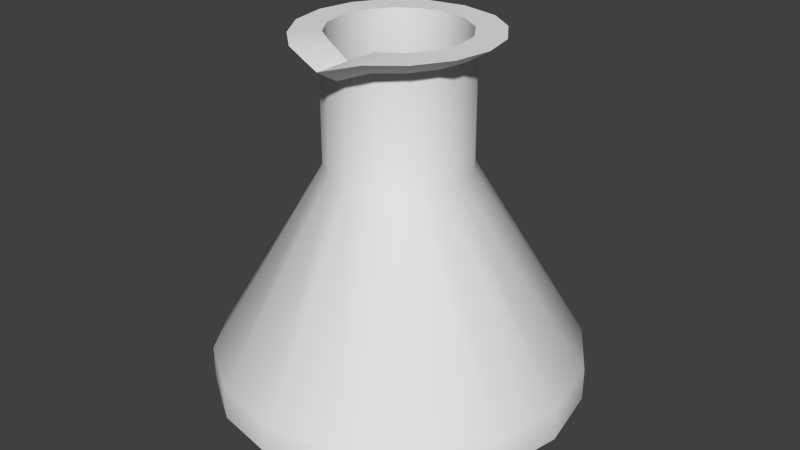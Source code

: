 # Source: flask.blend  (saved by Blender 2.76.0; exported with 4.5.12 LTS)
import bpy
from mathutils import Matrix  # noqa: F401  (used for matrix-valued properties, if any)

bpy.ops.wm.read_factory_settings(use_empty=True)
scene = bpy.context.scene
scene.name = 'Scene'

# ---- collections
col_collection_1 = bpy.data.collections.new('Collection 1'); scene.collection.children.link(col_collection_1)

# ---- world
world_world = bpy.data.worlds.new('World'); scene.world = world_world
world_world.color = (0.05088, 0.05088, 0.05088)
world_world.use_sun_shadow = False
world_world.sun_shadow_jitter_overblur = 0.0
world_world.cycles.sampling_method = 'NONE'
world_world.cycles.sample_map_resolution = 256

# ---- meshes
me_cylinder_263 = bpy.data.meshes.new('Cylinder.263')
me_cylinder_263.from_pydata([(-0.02192, 0.04656, 0.2616), (3.701e-05, 0.0496, 0.2616), (-0.03696, 0.03622, 0.2616), (0.01928, 0.04577, 0.2616), (-0.04807, 0.01911, 0.2616), (0.0356, 0.03487, 0.2616), (-0.05231, -0.000795, 0.2616), (0.0465, 0.01855, 0.2616), (-0.04877, -0.02123, 0.2616), (0.05033, -0.0006947, 0.2616), (-0.03758, -0.03877, 0.2616), (0.0465, -0.01994, 0.2616), (-0.0217, -0.05316, 0.2616), (0.0356, -0.03626, 0.2616), (3.702e-05, -0.05808, 0.2533), (0.01928, -0.04716, 0.2616), (0.0215, -0.05269, 0.2616), (3.702e-05, -0.05099, 0.2533), (0.03773, -0.03949, 0.2616), (-0.01921, -0.04716, 0.2616), (0.04899, -0.02128, 0.2616), (-0.03553, -0.03626, 0.2616), (0.05281, -0.0006445, 0.2616), (-0.04643, -0.01994, 0.2616), (0.04874, 0.01891, 0.2616), (-0.05026, -0.0006947, 0.2616), (0.03716, 0.03602, 0.2616), (-0.04643, 0.01855, 0.2616), (0.022, 0.04656, 0.2616), (-0.03553, 0.03487, 0.2616), (3.701e-05, 0.05092, 0.2616), (-0.01921, 0.04577, 0.2616), (0.0, 0.1312, 0.02139), (-7.822e-09, 0.1085, -0.0008712), (0.05022, 0.1212, 0.02139), (0.04154, 0.1003, -0.0008712), (0.0928, 0.0928, 0.02139), (0.07675, 0.07675, -0.0008712), (0.1212, 0.05022, 0.02139), (0.1003, 0.04154, -0.0008712), (0.1312, -5.736e-09, 0.02139), (0.1085, -5.867e-09, -0.0008712), (0.1212, -0.05022, 0.02139), (0.1003, -0.04154, -0.0008712), (0.0928, -0.0928, 0.02139), (0.07675, -0.07675, -0.0008712), (0.05022, -0.1212, 0.02139), (0.04154, -0.1003, -0.0008712), (1.982e-08, -0.1312, 0.02139), (1.32e-08, -0.1085, -0.0008712), (-0.05022, -0.1212, 0.02139), (-0.04154, -0.1003, -0.0008712), (-0.0928, -0.0928, 0.02139), (-0.07675, -0.07675, -0.0008712), (-0.1212, -0.05022, 0.02139), (-0.1003, -0.04154, -0.0008712), (-0.1312, 1.565e-09, 0.02139), (-0.1085, -1.956e-09, -0.0008712), (-0.1212, 0.05022, 0.02139), (-0.1003, 0.04154, -0.0008712), (-0.0928, 0.0928, 0.02139), (-0.07675, 0.07675, -0.0008712), (-0.05022, 0.1212, 0.02139), (-0.04154, 0.1003, -0.0008712), (-0.02853, 0.0611, 0.2715), (-0.04806, 0.04767, 0.2715), (-0.0625, 0.02543, 0.2715), (-0.06802, -0.000437, 0.2715), (-0.06341, -0.02699, 0.2715), (-0.04888, -0.04979, 0.2715), (-0.02823, -0.0685, 0.2715), (1.635e-05, -0.07489, 0.2632), (0.02791, -0.06788, 0.2715), (0.04901, -0.05073, 0.2715), (0.06364, -0.02706, 0.2715), (0.0686, -0.0002415, 0.2715), (0.06332, 0.02517, 0.2715), (0.04826, 0.04741, 0.2715), (0.02856, 0.0611, 0.2715), (1.634e-05, 0.06678, 0.2715), (-0.01818, 0.0433, 0.2715), (-0.03363, 0.03297, 0.2715), (-0.04395, 0.01753, 0.2715), (-0.04758, -0.0006947, 0.2715), (-0.04395, -0.01892, 0.2715), (-0.03363, -0.03436, 0.2715), (-0.01818, -0.04469, 0.2715), (3.702e-05, -0.04831, 0.2632), (0.01826, -0.04469, 0.2715), (0.03371, -0.03436, 0.2715), (0.04403, -0.01892, 0.2715), (0.04765, -0.0006947, 0.2715), (0.04403, 0.01753, 0.2715), (0.03371, 0.03297, 0.2715), (0.01826, 0.0433, 0.2715), (3.701e-05, 0.04692, 0.2715), (-0.04755, 0.1148, 0.02459), (-0.08786, 0.08786, 0.02459), (-0.1148, 0.04755, 0.02459), (-0.1242, 1.522e-09, 0.02459), (-0.1148, -0.04755, 0.02459), (-0.08786, -0.08786, 0.02459), (-0.04755, -0.1148, 0.02459), (1.907e-08, -0.1242, 0.02459), (0.04755, -0.1148, 0.02459), (0.08786, -0.08786, 0.02459), (0.1148, -0.04755, 0.02459), (0.1242, -5.39e-09, 0.02459), (0.1148, 0.04755, 0.02459), (0.08786, 0.08786, 0.02459), (0.04755, 0.1148, 0.02459), (3.053e-10, 0.1242, 0.02459), (0.0, 0.1312, 0.0449), (3.701e-05, 0.0496, 0.1815), (0.01928, 0.04577, 0.1815), (0.05022, 0.1212, 0.0449), (-0.05022, 0.1212, 0.0449), (-0.01921, 0.04577, 0.1815), (0.0356, 0.03487, 0.1815), (0.0928, 0.0928, 0.0449), (0.0465, 0.01855, 0.1815), (0.1212, 0.05022, 0.0449), (0.05033, -0.0006947, 0.1815), (0.1312, -5.736e-09, 0.0449), (0.0465, -0.01994, 0.1815), (0.1212, -0.05022, 0.0449), (0.0356, -0.03626, 0.1815), (0.0928, -0.0928, 0.0449), (0.01928, -0.04716, 0.1815), (0.05022, -0.1212, 0.0449), (3.702e-05, -0.05099, 0.1815), (1.982e-08, -0.1312, 0.0449), (-0.01921, -0.04716, 0.1815), (-0.05022, -0.1212, 0.0449), (-0.03553, -0.03626, 0.1815), (-0.0928, -0.0928, 0.0449), (-0.04643, -0.01994, 0.1815), (-0.1212, -0.05022, 0.0449), (-0.05026, -0.0006947, 0.1815), (-0.1312, 1.565e-09, 0.0449), (-0.04643, 0.01855, 0.1815), (-0.1212, 0.05022, 0.0449), (-0.03553, 0.03487, 0.1815), (-0.0928, 0.0928, 0.0449), (1.907e-08, -0.1242, 0.03947), (3.702e-05, -0.04831, 0.1815), (0.01826, -0.04469, 0.1815), (0.04755, -0.1148, 0.03947), (-0.08786, -0.08786, 0.03947), (-0.03363, -0.03436, 0.1815), (-0.01818, -0.04469, 0.1815), (-0.04755, -0.1148, 0.03947), (-0.1242, 1.522e-09, 0.03947), (-0.04758, -0.0006947, 0.1815), (-0.04395, -0.01892, 0.1815), (-0.1148, -0.04755, 0.03947), (0.04755, 0.1148, 0.03947), (0.01826, 0.0433, 0.1815), (3.701e-05, 0.04692, 0.1815), (3.053e-10, 0.1242, 0.03947), (-0.08786, 0.08786, 0.03947), (-0.03363, 0.03297, 0.1815), (-0.04395, 0.01753, 0.1815), (-0.1148, 0.04755, 0.03947), (0.1148, 0.04755, 0.03947), (0.04403, 0.01753, 0.1815), (0.03371, 0.03297, 0.1815), (0.08786, 0.08786, 0.03947), (-0.01818, 0.0433, 0.1815), (-0.04755, 0.1148, 0.03947), (0.1148, -0.04755, 0.03947), (0.04403, -0.01892, 0.1815), (0.04765, -0.0006947, 0.1815), (0.1242, -5.39e-09, 0.03947), (0.03371, -0.03436, 0.1815), (0.08786, -0.08786, 0.03947), (0.01928, 0.04577, 0.2616), (3.701e-05, 0.0496, 0.2616), (3.702e-05, -0.05808, 0.2533), (3.702e-05, -0.05099, 0.2533), (3.702e-05, -0.05099, 0.2533), (0.0356, 0.03487, 0.2616), (0.0465, 0.01855, 0.2616), (0.05033, -0.0006947, 0.2616), (0.0465, -0.01994, 0.2616), (0.0356, -0.03626, 0.2616), (0.01928, -0.04716, 0.2616), (-0.01921, -0.04716, 0.2616), (-0.03553, -0.03626, 0.2616), (-0.04643, -0.01994, 0.2616), (-0.05026, -0.0006947, 0.2616), (-0.04643, 0.01855, 0.2616), (-0.03553, 0.03487, 0.2616), (-0.01921, 0.04577, 0.2616), (0.0, 0.1312, 0.02139), (0.05022, 0.1212, 0.02139), (0.04154, 0.1003, -0.0008712), (-7.822e-09, 0.1085, -0.0008712), (0.0928, 0.0928, 0.02139), (0.07675, 0.07675, -0.0008712), (0.1212, 0.05022, 0.02139), (0.1003, 0.04154, -0.0008712), (0.1312, -5.736e-09, 0.02139), (0.1085, -5.867e-09, -0.0008712), (0.1212, -0.05022, 0.02139), (0.1003, -0.04154, -0.0008712), (0.0928, -0.0928, 0.02139), (0.07675, -0.07675, -0.0008712), (0.05022, -0.1212, 0.02139), (0.04154, -0.1003, -0.0008712), (1.982e-08, -0.1312, 0.02139), (1.32e-08, -0.1085, -0.0008712), (-0.05022, -0.1212, 0.02139), (-0.04154, -0.1003, -0.0008712), (-0.0928, -0.0928, 0.02139), (-0.07675, -0.07675, -0.0008712), (-0.1212, -0.05022, 0.02139), (-0.1003, -0.04154, -0.0008712), (-0.1312, 1.565e-09, 0.02139), (-0.1085, -1.956e-09, -0.0008712), (-0.1212, 0.05022, 0.02139), (-0.1003, 0.04154, -0.0008712), (-0.0928, 0.0928, 0.02139), (-0.07675, 0.07675, -0.0008712), (-0.05022, 0.1212, 0.02139), (-0.04154, 0.1003, -0.0008712), (1.634e-05, 0.06678, 0.2715), (-0.02853, 0.0611, 0.2715), (-0.04806, 0.04767, 0.2715), (-0.0625, 0.02543, 0.2715), (-0.06802, -0.000437, 0.2715), (-0.06341, -0.02699, 0.2715), (-0.04888, -0.04979, 0.2715), (-0.02823, -0.0685, 0.2715), (1.635e-05, -0.07489, 0.2632), (1.635e-05, -0.07489, 0.2632), (1.635e-05, -0.07489, 0.2632), (0.02791, -0.06788, 0.2715), (0.04901, -0.05073, 0.2715), (0.06364, -0.02706, 0.2715), (0.0686, -0.0002415, 0.2715), (0.06332, 0.02517, 0.2715), (0.04826, 0.04741, 0.2715), (0.02856, 0.0611, 0.2715), (3.701e-05, 0.04692, 0.2715), (-0.01818, 0.0433, 0.2715), (-0.03363, 0.03297, 0.2715), (-0.04395, 0.01753, 0.2715), (-0.04758, -0.0006947, 0.2715), (-0.04395, -0.01892, 0.2715), (-0.03363, -0.03436, 0.2715), (-0.01818, -0.04469, 0.2715), (3.702e-05, -0.04831, 0.2632), (3.702e-05, -0.04831, 0.2632), (0.01826, -0.04469, 0.2715), (0.03371, -0.03436, 0.2715), (0.04403, -0.01892, 0.2715), (0.04765, -0.0006947, 0.2715), (0.04403, 0.01753, 0.2715), (0.03371, 0.03297, 0.2715), (0.01826, 0.0433, 0.2715), (3.053e-10, 0.1242, 0.02459), (-0.04755, 0.1148, 0.02459), (-0.08786, 0.08786, 0.02459), (-0.1148, 0.04755, 0.02459), (-0.1242, 1.522e-09, 0.02459), (-0.1148, -0.04755, 0.02459), (-0.08786, -0.08786, 0.02459), (-0.04755, -0.1148, 0.02459), (1.907e-08, -0.1242, 0.02459), (0.04755, -0.1148, 0.02459), (0.08786, -0.08786, 0.02459), (0.1148, -0.04755, 0.02459), (0.1242, -5.39e-09, 0.02459), (0.1148, 0.04755, 0.02459), (0.08786, 0.08786, 0.02459), (0.04755, 0.1148, 0.02459)], [], [(117, 31, 177, 113), (118, 181, 7, 120), (120, 7, 9, 122), (122, 9, 11, 124), (124, 11, 185, 126), (126, 185, 186, 128), (128, 186, 180, 130), (130, 180, 19, 132), (132, 19, 21, 134), (134, 21, 189, 136), (136, 189, 25, 138), (138, 25, 27, 140), (140, 27, 29, 142), (142, 29, 31, 117), (15, 13, 18, 16), (114, 176, 181, 118), (188, 187, 12, 10), (113, 177, 176, 114), (194, 195, 196, 197), (195, 198, 199, 196), (198, 200, 201, 199), (200, 202, 203, 201), (202, 204, 205, 203), (204, 206, 207, 205), (206, 208, 209, 207), (208, 210, 211, 209), (210, 212, 213, 211), (212, 214, 215, 213), (214, 216, 217, 215), (216, 218, 219, 217), (218, 220, 221, 219), (220, 222, 223, 221), (222, 224, 225, 223), (224, 194, 197, 225), (33, 35, 37, 39, 41, 43, 45, 47, 49, 51, 53, 55, 57, 59, 61, 63), (5, 3, 28, 26), (191, 190, 6, 4), (184, 183, 22, 20), (1, 193, 0, 30), (3, 1, 30, 28), (15, 16, 14), (23, 188, 10, 8), (182, 5, 26, 24), (192, 191, 4, 2), (13, 184, 20, 18), (187, 179, 178), (190, 23, 8, 6), (183, 182, 24, 22), (193, 192, 2, 0), (10, 12, 233, 232), (24, 26, 242, 241), (22, 24, 241, 240), (4, 6, 230, 229), (2, 4, 229, 228), (16, 18, 238, 237), (14, 16, 237, 235), (28, 30, 226, 243), (26, 28, 243, 242), (8, 10, 232, 231), (6, 8, 231, 230), (20, 22, 240, 239), (18, 20, 239, 238), (0, 2, 228, 227), (30, 0, 227, 226), (12, 178, 234, 233), (236, 252, 251), (68, 69, 250, 249), (66, 67, 248, 247), (77, 78, 260, 259), (64, 65, 246, 245), (75, 76, 258, 257), (73, 74, 256, 255), (71, 72, 254), (69, 70, 251, 250), (67, 68, 249, 248), (78, 79, 244, 260), (65, 66, 247, 246), (76, 77, 259, 258), (79, 64, 245, 244), (74, 75, 257, 256), (72, 73, 255, 254), (144, 147, 270, 269), (148, 151, 268, 267), (152, 155, 266, 265), (156, 159, 261, 276), (160, 163, 264, 263), (164, 167, 275, 274), (159, 169, 262, 261), (170, 173, 273, 272), (147, 175, 271, 270), (151, 144, 269, 268), (155, 148, 267, 266), (163, 152, 265, 264), (167, 156, 276, 275), (169, 160, 263, 262), (173, 164, 274, 273), (175, 170, 272, 271), (111, 96, 97, 98, 99, 100, 101, 102, 103, 104, 105, 106, 107, 108, 109, 110), (70, 236, 251), (253, 71, 254), (17, 15, 14), (12, 187, 178), (62, 116, 112, 32), (116, 117, 113, 112), (36, 119, 121, 38), (119, 118, 120, 121), (38, 121, 123, 40), (121, 120, 122, 123), (40, 123, 125, 42), (123, 122, 124, 125), (42, 125, 127, 44), (125, 124, 126, 127), (44, 127, 129, 46), (127, 126, 128, 129), (46, 129, 131, 48), (129, 128, 130, 131), (48, 131, 133, 50), (131, 130, 132, 133), (50, 133, 135, 52), (133, 132, 134, 135), (52, 135, 137, 54), (135, 134, 136, 137), (54, 137, 139, 56), (137, 136, 138, 139), (56, 139, 141, 58), (139, 138, 140, 141), (58, 141, 143, 60), (141, 140, 142, 143), (60, 143, 116, 62), (143, 142, 117, 116), (34, 115, 119, 36), (115, 114, 118, 119), (32, 112, 115, 34), (112, 113, 114, 115), (87, 88, 146, 145), (145, 146, 147, 144), (85, 86, 150, 149), (149, 150, 151, 148), (83, 84, 154, 153), (153, 154, 155, 152), (94, 95, 158, 157), (157, 158, 159, 156), (81, 82, 162, 161), (161, 162, 163, 160), (92, 93, 166, 165), (165, 166, 167, 164), (95, 80, 168, 158), (158, 168, 169, 159), (90, 91, 172, 171), (171, 172, 173, 170), (88, 89, 174, 146), (146, 174, 175, 147), (86, 87, 145, 150), (150, 145, 144, 151), (84, 85, 149, 154), (154, 149, 148, 155), (82, 83, 153, 162), (162, 153, 152, 163), (93, 94, 157, 166), (166, 157, 156, 167), (80, 81, 161, 168), (168, 161, 160, 169), (91, 92, 165, 172), (172, 165, 164, 173), (89, 90, 171, 174), (174, 171, 170, 175)])
me_cylinder_263.polygons.foreach_set('use_smooth', [True] * 166)
_uv = me_cylinder_263.uv_layers.new(name='UVMap')
_uv.uv.foreach_set('vector', [0.2172, 0.9291, 0.2172, 0.9303, 0.2165, 0.9303, 0.2165, 0.9291, 0.2151, 0.9291, 0.2151, 0.9303, 0.2146, 0.9303, 0.2146, 0.9291, 0.2146, 0.9291, 0.2146, 0.9303, 0.2145, 0.9303, 0.2145, 0.9291, 0.2124, 0.9334, 0.2124, 0.9358, 0.2121, 0.9358, 0.2121, 0.9334, 0.2121, 0.9334, 0.2121, 0.9358, 0.2111, 0.9358, 0.2111, 0.9334, 0.2111, 0.9334, 0.2111, 0.9358, 0.2097, 0.9358, 0.2097, 0.9334, 0.2097, 0.9334, 0.2097, 0.9358, 0.208, 0.9356, 0.208, 0.9334, 0.208, 0.9334, 0.208, 0.9356, 0.2063, 0.9358, 0.2063, 0.9334, 0.2063, 0.9334, 0.2063, 0.9358, 0.2049, 0.9358, 0.2049, 0.9334, 0.2049, 0.9334, 0.2049, 0.9358, 0.2039, 0.9358, 0.2039, 0.9334, 0.2039, 0.9334, 0.2039, 0.9358, 0.2036, 0.9358, 0.2036, 0.9334, 0.2185, 0.9291, 0.2185, 0.9303, 0.2183, 0.9303, 0.2183, 0.9291, 0.2183, 0.9291, 0.2183, 0.9303, 0.2179, 0.9303, 0.2179, 0.9291, 0.2179, 0.9291, 0.2179, 0.9303, 0.2172, 0.9303, 0.2172, 0.9291, 0.2062, 0.9229, 0.2068, 0.9233, 0.2069, 0.9232, 0.2063, 0.9227, 0.2157, 0.9291, 0.2157, 0.9303, 0.2151, 0.9303, 0.2151, 0.9291, 0.2041, 0.9233, 0.2047, 0.9229, 0.2046, 0.9226, 0.204, 0.9232, 0.2165, 0.9291, 0.2165, 0.9303, 0.2157, 0.9303, 0.2157, 0.9291, 0.2103, 0.9222, 0.2111, 0.9224, 0.2109, 0.9227, 0.2103, 0.9226, 0.2111, 0.9224, 0.2118, 0.9229, 0.2115, 0.9231, 0.2109, 0.9227, 0.2118, 0.9229, 0.2122, 0.9235, 0.2119, 0.9237, 0.2115, 0.9231, 0.2122, 0.9235, 0.2124, 0.9244, 0.212, 0.9244, 0.2119, 0.9237, 0.2124, 0.9244, 0.2122, 0.9252, 0.2119, 0.925, 0.212, 0.9244, 0.2122, 0.9252, 0.2118, 0.9259, 0.2115, 0.9256, 0.2119, 0.925, 0.2118, 0.9259, 0.2111, 0.9263, 0.2109, 0.926, 0.2115, 0.9256, 0.2111, 0.9263, 0.2103, 0.9265, 0.2103, 0.9261, 0.2109, 0.926, 0.2103, 0.9265, 0.2094, 0.9263, 0.2096, 0.926, 0.2103, 0.9261, 0.2094, 0.9263, 0.2087, 0.9259, 0.209, 0.9256, 0.2096, 0.926, 0.2087, 0.9259, 0.2083, 0.9252, 0.2086, 0.925, 0.209, 0.9256, 0.2083, 0.9252, 0.2081, 0.9244, 0.2085, 0.9244, 0.2086, 0.925, 0.2081, 0.9244, 0.2083, 0.9235, 0.2086, 0.9237, 0.2085, 0.9244, 0.2083, 0.9235, 0.2087, 0.9229, 0.209, 0.9231, 0.2086, 0.9237, 0.2087, 0.9229, 0.2094, 0.9224, 0.2096, 0.9227, 0.209, 0.9231, 0.2094, 0.9224, 0.2103, 0.9222, 0.2103, 0.9226, 0.2096, 0.9227, 0.2177, 0.9224, 0.2183, 0.923, 0.2186, 0.9238, 0.2186, 0.9247, 0.2183, 0.9255, 0.2177, 0.9261, 0.2169, 0.9264, 0.216, 0.9264, 0.2152, 0.9261, 0.2146, 0.9255, 0.2143, 0.9247, 0.2143, 0.9238, 0.2146, 0.923, 0.2152, 0.9224, 0.216, 0.9221, 0.2169, 0.9221, 0.2068, 0.926, 0.2062, 0.9264, 0.2063, 0.9265, 0.2069, 0.9261, 0.2037, 0.9254, 0.2035, 0.9247, 0.2034, 0.9246, 0.2036, 0.9254, 0.2072, 0.9239, 0.2074, 0.9247, 0.2075, 0.9247, 0.2073, 0.9239, 0.2054, 0.9266, 0.2047, 0.9264, 0.2046, 0.9265, 0.2054, 0.9266, 0.2062, 0.9264, 0.2054, 0.9266, 0.2054, 0.9266, 0.2063, 0.9265, 0.2062, 0.9229, 0.2063, 0.9227, 0.2054, 0.9224, 0.2037, 0.9239, 0.2041, 0.9233, 0.204, 0.9232, 0.2036, 0.9239, 0.2072, 0.9254, 0.2068, 0.926, 0.2069, 0.9261, 0.2073, 0.9254, 0.2041, 0.926, 0.2037, 0.9254, 0.2036, 0.9254, 0.204, 0.9261, 0.2068, 0.9233, 0.2072, 0.9239, 0.2073, 0.9239, 0.2069, 0.9232, 0.2047, 0.9229, 0.2054, 0.9225, 0.2054, 0.9224, 0.2035, 0.9247, 0.2037, 0.9239, 0.2036, 0.9239, 0.2034, 0.9246, 0.2074, 0.9247, 0.2072, 0.9254, 0.2073, 0.9254, 0.2075, 0.9247, 0.2047, 0.9264, 0.2041, 0.926, 0.204, 0.9261, 0.2046, 0.9265, 0.2171, 0.9371, 0.2182, 0.9371, 0.2182, 0.9374, 0.2171, 0.9374, 0.2086, 0.9371, 0.2098, 0.9371, 0.2098, 0.9374, 0.2086, 0.9374, 0.2072, 0.9371, 0.2086, 0.9371, 0.2086, 0.9374, 0.2072, 0.9374, 0.2127, 0.9371, 0.2142, 0.9371, 0.2142, 0.9374, 0.2127, 0.9374, 0.2114, 0.9371, 0.2127, 0.9371, 0.2127, 0.9374, 0.2114, 0.9374, 0.2036, 0.9371, 0.2045, 0.9371, 0.2045, 0.9374, 0.2036, 0.9374, 0.2032, 0.9369, 0.2036, 0.9371, 0.2036, 0.9374, 0.2032, 0.9371, 0.2105, 0.9371, 0.2108, 0.9371, 0.2108, 0.9374, 0.2105, 0.9374, 0.2098, 0.9371, 0.2105, 0.9371, 0.2105, 0.9374, 0.2098, 0.9374, 0.2158, 0.9371, 0.2171, 0.9371, 0.2171, 0.9374, 0.2158, 0.9374, 0.2142, 0.9371, 0.2158, 0.9371, 0.2158, 0.9374, 0.2142, 0.9374, 0.2058, 0.9371, 0.2072, 0.9371, 0.2072, 0.9374, 0.2058, 0.9374, 0.2045, 0.9371, 0.2058, 0.9371, 0.2058, 0.9374, 0.2045, 0.9374, 0.2106, 0.9371, 0.2114, 0.9371, 0.2114, 0.9374, 0.2106, 0.9374, 0.2102, 0.9371, 0.2106, 0.9371, 0.2106, 0.9374, 0.2102, 0.9374, 0.2182, 0.9371, 0.2186, 0.9369, 0.2186, 0.9371, 0.2182, 0.9374, 0.2054, 0.9224, 0.2055, 0.9226, 0.2047, 0.923, 0.2036, 0.9239, 0.204, 0.9232, 0.2042, 0.9234, 0.2038, 0.924, 0.2036, 0.9254, 0.2034, 0.9246, 0.2036, 0.9247, 0.2038, 0.9254, 0.2069, 0.9261, 0.2063, 0.9265, 0.2061, 0.9263, 0.2067, 0.9259, 0.2046, 0.9265, 0.204, 0.9261, 0.2042, 0.9259, 0.2047, 0.9263, 0.2075, 0.9247, 0.2073, 0.9254, 0.2071, 0.9254, 0.2073, 0.9247, 0.2069, 0.9232, 0.2073, 0.9239, 0.2071, 0.924, 0.2067, 0.9234, 0.2054, 0.9224, 0.2063, 0.9227, 0.2061, 0.923, 0.204, 0.9232, 0.2046, 0.9226, 0.2047, 0.923, 0.2042, 0.9234, 0.2034, 0.9246, 0.2036, 0.9239, 0.2038, 0.924, 0.2036, 0.9247, 0.2063, 0.9265, 0.2054, 0.9266, 0.2054, 0.9265, 0.2061, 0.9263, 0.204, 0.9261, 0.2036, 0.9254, 0.2038, 0.9254, 0.2042, 0.9259, 0.2073, 0.9254, 0.2069, 0.9261, 0.2067, 0.9259, 0.2071, 0.9254, 0.2054, 0.9266, 0.2046, 0.9265, 0.2047, 0.9263, 0.2054, 0.9265, 0.2073, 0.9239, 0.2075, 0.9247, 0.2073, 0.9247, 0.2071, 0.924, 0.2063, 0.9227, 0.2069, 0.9232, 0.2067, 0.9234, 0.2061, 0.923, 0.208, 0.9288, 0.2065, 0.9288, 0.2065, 0.9272, 0.208, 0.9272, 0.2108, 0.9288, 0.2095, 0.9288, 0.2095, 0.9272, 0.2108, 0.9272, 0.212, 0.9288, 0.2117, 0.9288, 0.2117, 0.9272, 0.212, 0.9272, 0.2172, 0.9279, 0.2165, 0.9279, 0.2165, 0.9267, 0.2172, 0.9267, 0.2152, 0.9279, 0.2148, 0.9279, 0.2148, 0.9267, 0.2152, 0.9267, 0.2181, 0.9279, 0.2177, 0.9279, 0.2177, 0.9267, 0.2181, 0.9267, 0.2165, 0.9279, 0.2158, 0.9279, 0.2158, 0.9267, 0.2165, 0.9267, 0.2043, 0.9288, 0.204, 0.9288, 0.204, 0.9272, 0.2043, 0.9272, 0.2065, 0.9288, 0.2052, 0.9288, 0.2052, 0.9272, 0.2065, 0.9272, 0.2095, 0.9288, 0.208, 0.9288, 0.208, 0.9272, 0.2095, 0.9272, 0.2117, 0.9288, 0.2108, 0.9288, 0.2108, 0.9272, 0.2117, 0.9272, 0.2148, 0.9279, 0.2147, 0.9279, 0.2147, 0.9267, 0.2148, 0.9267, 0.2177, 0.9279, 0.2172, 0.9279, 0.2172, 0.9267, 0.2177, 0.9267, 0.2158, 0.9279, 0.2152, 0.9279, 0.2152, 0.9267, 0.2158, 0.9267, 0.2183, 0.9279, 0.2181, 0.9279, 0.2181, 0.9267, 0.2183, 0.9267, 0.2052, 0.9288, 0.2043, 0.9288, 0.2043, 0.9272, 0.2052, 0.9272, 0.2146, 0.9255, 0.2143, 0.9247, 0.2143, 0.9238, 0.2146, 0.923, 0.2152, 0.9224, 0.216, 0.9221, 0.2169, 0.9221, 0.2177, 0.9224, 0.2183, 0.923, 0.2186, 0.9238, 0.2186, 0.9247, 0.2183, 0.9255, 0.2177, 0.9261, 0.2169, 0.9264, 0.216, 0.9264, 0.2152, 0.9261, 0.2046, 0.9226, 0.2054, 0.9224, 0.2047, 0.923, 0.2055, 0.9226, 0.2054, 0.9224, 0.2061, 0.923, 0.2054, 0.9225, 0.2062, 0.9229, 0.2054, 0.9224, 0.2046, 0.9226, 0.2047, 0.9229, 0.2054, 0.9224, 0.2172, 0.9267, 0.2172, 0.9279, 0.2165, 0.9279, 0.2165, 0.9267, 0.2172, 0.9279, 0.2172, 0.9291, 0.2165, 0.9291, 0.2165, 0.9279, 0.2151, 0.9267, 0.2151, 0.9279, 0.2146, 0.9279, 0.2146, 0.9267, 0.2151, 0.9279, 0.2151, 0.9291, 0.2146, 0.9291, 0.2146, 0.9279, 0.2146, 0.9267, 0.2146, 0.9279, 0.2145, 0.9279, 0.2145, 0.9267, 0.2146, 0.9279, 0.2146, 0.9291, 0.2145, 0.9291, 0.2145, 0.9279, 0.2124, 0.9273, 0.2124, 0.9287, 0.2121, 0.9287, 0.2121, 0.9273, 0.2124, 0.9287, 0.2124, 0.9334, 0.2121, 0.9334, 0.2121, 0.9287, 0.2121, 0.9273, 0.2121, 0.9287, 0.2111, 0.9287, 0.2111, 0.9273, 0.2121, 0.9287, 0.2121, 0.9334, 0.2111, 0.9334, 0.2111, 0.9287, 0.2111, 0.9273, 0.2111, 0.9287, 0.2097, 0.9287, 0.2097, 0.9273, 0.2111, 0.9287, 0.2111, 0.9334, 0.2097, 0.9334, 0.2097, 0.9287, 0.2097, 0.9273, 0.2097, 0.9287, 0.208, 0.9287, 0.208, 0.9273, 0.2097, 0.9287, 0.2097, 0.9334, 0.208, 0.9334, 0.208, 0.9287, 0.208, 0.9273, 0.208, 0.9287, 0.2063, 0.9287, 0.2063, 0.9273, 0.208, 0.9287, 0.208, 0.9334, 0.2063, 0.9334, 0.2063, 0.9287, 0.2063, 0.9273, 0.2063, 0.9287, 0.2049, 0.9287, 0.2049, 0.9273, 0.2063, 0.9287, 0.2063, 0.9334, 0.2049, 0.9334, 0.2049, 0.9287, 0.2049, 0.9273, 0.2049, 0.9287, 0.2039, 0.9287, 0.2039, 0.9273, 0.2049, 0.9287, 0.2049, 0.9334, 0.2039, 0.9334, 0.2039, 0.9287, 0.2039, 0.9273, 0.2039, 0.9287, 0.2036, 0.9287, 0.2036, 0.9273, 0.2039, 0.9287, 0.2039, 0.9334, 0.2036, 0.9334, 0.2036, 0.9287, 0.2185, 0.9267, 0.2185, 0.9279, 0.2183, 0.9279, 0.2183, 0.9267, 0.2185, 0.9279, 0.2185, 0.9291, 0.2183, 0.9291, 0.2183, 0.9279, 0.2183, 0.9267, 0.2183, 0.9279, 0.2179, 0.9279, 0.2179, 0.9267, 0.2183, 0.9279, 0.2183, 0.9291, 0.2179, 0.9291, 0.2179, 0.9279, 0.2179, 0.9267, 0.2179, 0.9279, 0.2172, 0.9279, 0.2172, 0.9267, 0.2179, 0.9279, 0.2179, 0.9291, 0.2172, 0.9291, 0.2172, 0.9279, 0.2157, 0.9267, 0.2157, 0.9279, 0.2151, 0.9279, 0.2151, 0.9267, 0.2157, 0.9279, 0.2157, 0.9291, 0.2151, 0.9291, 0.2151, 0.9279, 0.2165, 0.9267, 0.2165, 0.9279, 0.2157, 0.9279, 0.2157, 0.9267, 0.2165, 0.9279, 0.2165, 0.9291, 0.2157, 0.9291, 0.2157, 0.9279, 0.208, 0.9359, 0.2065, 0.9362, 0.2065, 0.9335, 0.208, 0.9335, 0.208, 0.9335, 0.2065, 0.9335, 0.2065, 0.9288, 0.208, 0.9288, 0.2108, 0.9362, 0.2095, 0.9362, 0.2095, 0.9335, 0.2108, 0.9335, 0.2108, 0.9335, 0.2095, 0.9335, 0.2095, 0.9288, 0.2108, 0.9288, 0.212, 0.9362, 0.2117, 0.9362, 0.2117, 0.9335, 0.212, 0.9335, 0.212, 0.9335, 0.2117, 0.9335, 0.2117, 0.9288, 0.212, 0.9288, 0.2172, 0.9303, 0.2165, 0.9303, 0.2165, 0.9291, 0.2172, 0.9291, 0.2172, 0.9291, 0.2165, 0.9291, 0.2165, 0.9279, 0.2172, 0.9279, 0.2152, 0.9303, 0.2148, 0.9303, 0.2148, 0.9291, 0.2152, 0.9291, 0.2152, 0.9291, 0.2148, 0.9291, 0.2148, 0.9279, 0.2152, 0.9279, 0.2181, 0.9303, 0.2177, 0.9303, 0.2177, 0.9291, 0.2181, 0.9291, 0.2181, 0.9291, 0.2177, 0.9291, 0.2177, 0.9279, 0.2181, 0.9279, 0.2165, 0.9303, 0.2158, 0.9303, 0.2158, 0.9291, 0.2165, 0.9291, 0.2165, 0.9291, 0.2158, 0.9291, 0.2158, 0.9279, 0.2165, 0.9279, 0.2043, 0.9362, 0.204, 0.9362, 0.204, 0.9335, 0.2043, 0.9335, 0.2043, 0.9335, 0.204, 0.9335, 0.204, 0.9288, 0.2043, 0.9288, 0.2065, 0.9362, 0.2052, 0.9362, 0.2052, 0.9335, 0.2065, 0.9335, 0.2065, 0.9335, 0.2052, 0.9335, 0.2052, 0.9288, 0.2065, 0.9288, 0.2095, 0.9362, 0.208, 0.9359, 0.208, 0.9335, 0.2095, 0.9335, 0.2095, 0.9335, 0.208, 0.9335, 0.208, 0.9288, 0.2095, 0.9288, 0.2117, 0.9362, 0.2108, 0.9362, 0.2108, 0.9335, 0.2117, 0.9335, 0.2117, 0.9335, 0.2108, 0.9335, 0.2108, 0.9288, 0.2117, 0.9288, 0.2148, 0.9303, 0.2147, 0.9303, 0.2147, 0.9291, 0.2148, 0.9291, 0.2148, 0.9291, 0.2147, 0.9291, 0.2147, 0.9279, 0.2148, 0.9279, 0.2177, 0.9303, 0.2172, 0.9303, 0.2172, 0.9291, 0.2177, 0.9291, 0.2177, 0.9291, 0.2172, 0.9291, 0.2172, 0.9279, 0.2177, 0.9279, 0.2158, 0.9303, 0.2152, 0.9303, 0.2152, 0.9291, 0.2158, 0.9291, 0.2158, 0.9291, 0.2152, 0.9291, 0.2152, 0.9279, 0.2158, 0.9279, 0.2183, 0.9303, 0.2181, 0.9303, 0.2181, 0.9291, 0.2183, 0.9291, 0.2183, 0.9291, 0.2181, 0.9291, 0.2181, 0.9279, 0.2183, 0.9279, 0.2052, 0.9362, 0.2043, 0.9362, 0.2043, 0.9335, 0.2052, 0.9335, 0.2052, 0.9335, 0.2043, 0.9335, 0.2043, 0.9288, 0.2052, 0.9288])
me_cylinder_263.use_remesh_preserve_volume = False
me_cylinder_263.use_remesh_preserve_attributes = False
me_cylinder_263.use_mirror_vertex_groups = False
me_cylinder_263.update()

# ---- objects
ob_cylinder = bpy.data.objects.new('Cylinder', me_cylinder_263)

# ---- transforms, parenting, visibility, modifiers, constraints
ob_cylinder.location = (0.0, 0.0, 0.0)
ob_cylinder.lineart.crease_threshold = 0.0

# ---- collection membership
col_collection_1.objects.link(ob_cylinder)

# ---- scene / render settings (as saved in the file)
scene.frame_start = 1; scene.frame_end = 2; scene.frame_set(1)
scene.render.engine = 'BLENDER_EEVEE_NEXT'
scene.render.resolution_percentage = 50
scene.render.dither_intensity = 0.0
scene.cycles.use_denoising = False
scene.cycles.samples = 10
scene.cycles.sampling_pattern = 'TABULATED_SOBOL'
scene.cycles.light_sampling_threshold = 0.0
scene.cycles.use_adaptive_sampling = False
scene.cycles.use_light_tree = False
scene.cycles.blur_glossy = 0.0
scene.cycles.pixel_filter_type = 'GAUSSIAN'
scene.cycles.sample_clamp_indirect = 0.0
scene.view_settings.view_transform = 'Standard'
bpy.context.view_layer.update()

# ---- added for rendering (the .blend has no active camera and no usable light): camera, sun
cam_auto = bpy.data.cameras.new('AutoCamera')
cam_auto.lens = 50.0
cam_auto.sensor_width = 36.0
cam_auto.clip_end = 1000.0
ob_auto_camera = bpy.data.objects.new('AutoCamera', cam_auto)
scene.collection.objects.link(ob_auto_camera)
ob_auto_camera.location = (0.425986, -0.511183, 0.476116)
ob_auto_camera.rotation_euler = (1.09748, -7.21219e-08, 0.694738)
scene.camera = ob_auto_camera
light_auto_sun = bpy.data.lights.new('AutoSun', 'SUN')
light_auto_sun.energy = 3.0
light_auto_sun.angle = 0.0523599
ob_auto_sun = bpy.data.objects.new('AutoSun', light_auto_sun)
scene.collection.objects.link(ob_auto_sun)
ob_auto_sun.rotation_euler = (0.872665, 0.174533, 0.523599)
bpy.context.view_layer.update()
